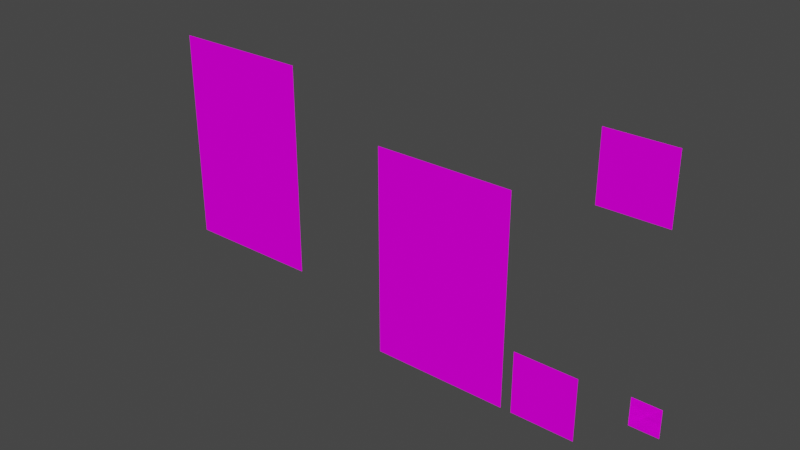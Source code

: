 # Source: gui.blend  (saved by Blender 2.80.75; exported with 4.5.12 LTS)
import bpy
from mathutils import Matrix  # noqa: F401  (used for matrix-valued properties, if any)

bpy.ops.wm.read_factory_settings(use_empty=True)
scene = bpy.context.scene
scene.name = 'Scene'

# ---- collections
col_collection_1 = bpy.data.collections.new('Collection 1'); scene.collection.children.link(col_collection_1)

# ---- images (referenced by path relative to the original .blend; pixels are not part of the script)
import os
ASSET_DIR = os.environ.get("B2B_ASSET_DIR", "")  # directory of the original .blend (textures are referenced by path, not embedded)
HERE = os.path.dirname(os.path.abspath(__file__))  # packed textures are extracted next to this script under _unpacked/

def load_image(name, relpath, width, height, colorspace="sRGB"):
    """Load a texture the original file referenced (path relative to the .blend, or extracted next to this script)."""
    p = next((c for c in (os.path.join(HERE, relpath), os.path.join(ASSET_DIR, relpath)) if relpath and os.path.exists(c)), "")
    if p:
        img = bpy.data.images.load(p, check_existing=True)
        img.name = name
    else:  # same state as the original file: an image datablock whose file is absent (Cycles renders it pink)
        img = bpy.data.images.new(name, width, height)
        img.source = "FILE"
        img.filepath = "//" + (relpath or name)
    img.colorspace_settings.name = colorspace
    return img
img_gui_png_001 = load_image('gui.png.001', 'gui.png', 1024, 1024, 'sRGB')

# ---- materials (node trees are filled in below, after node groups)
mat_material_001 = bpy.data.materials.new('Material.001')
mat_material_001.surface_render_method = 'BLENDED'
mat_material_001.blend_method = 'BLEND'
mat_material_001.use_transparency_overlap = False
mat_material_001.show_transparent_back = False
mat_material_001.use_backface_culling = True

# ---- material node trees
mat_material_001.use_nodes = True; mat_material_001.node_tree.nodes.clear()
_N = mat_material_001.node_tree.nodes; _L = mat_material_001.node_tree.links
n0 = _N.new('ShaderNodeBsdfTransparent'); n0.name = 'Transparent BSDF'; n0.location = (-113, 509)
n1 = _N.new('ShaderNodeMixShader'); n1.name = 'Mix Shader'; n1.location = (276, 504)
n2 = _N.new('ShaderNodeOutputMaterial'); n2.name = 'Material Output'; n2.location = (688, 340)
n2.target = 'CYCLES'
n3 = _N.new('ShaderNodeBsdfPrincipled'); n3.name = 'Principled BSDF'; n3.location = (136, 236)
n3.distribution = 'GGX'
n3.subsurface_method = 'BURLEY'
n3.inputs[2].default_value = 1.0
n3.inputs[3].default_value = 1.45
n3.inputs[13].default_value = 0.0
n3.inputs[20].default_value = 0.0
n3.inputs[27].default_value = (0.0, 0.0, 0.0, 1.0)
n3.inputs[28].default_value = 1.0
n4 = _N.new('ShaderNodeTexImage'); n4.name = 'Image Texture'; n4.location = (-280, 265)
n4.image = img_gui_png_001
n5 = _N.new('ShaderNodeOutputMaterial'); n5.name = 'Material Output.001'; n5.location = (0, 0)
n5.target = 'EEVEE'
n6 = _N.new('ShaderNodeMixShader'); n6.name = 'Mix Shader.001'; n6.location = (0, 0)
n6.label = 'Disable Shadow'
n6.hide = True
n7 = _N.new('ShaderNodeLightPath'); n7.name = 'Light Path'; n7.location = (0, 0)
n7.hide = True
n8 = _N.new('ShaderNodeBsdfTransparent'); n8.name = 'Transparent BSDF.001'; n8.location = (0, 0)
n8.hide = True
_L.new(n4.outputs[0], n3.inputs[0])
_L.new(n3.outputs[0], n1.inputs[2])
_L.new(n0.outputs[0], n1.inputs[1])
_L.new(n4.outputs[1], n1.inputs[0])
_L.new(n1.outputs[0], n2.inputs[0])
_L.new(n1.outputs[0], n6.inputs[1])
_L.new(n6.outputs[0], n5.inputs[0])
_L.new(n7.outputs[1], n6.inputs[0])
_L.new(n8.outputs[0], n6.inputs[2])
n2.is_active_output = True

# ---- world
world_world = bpy.data.worlds.new('World'); scene.world = world_world
world_world.color = (0.05088, 0.05088, 0.05088)
world_world.use_sun_shadow = False
world_world.sun_shadow_jitter_overblur = 0.0

# ---- meshes
me_plane_004 = bpy.data.meshes.new('Plane.004')
me_plane_004.from_pydata([(-1.0, -1.0, 0.0), (1.0, -1.0, 0.0), (-1.0, 1.0, 0.0), (1.0, 1.0, 0.0), (-9.084, -3.943, -6.012e-06), (-4.487, -3.943, -6.012e-06), (-9.084, 0.6544, -6.012e-06), (-4.487, 0.6544, -6.012e-06), (-4.398, 12.13, 5.691e-05), (0.1994, 12.13, 5.691e-05), (-4.398, 16.73, 5.691e-05), (0.1994, 16.73, 5.691e-05), (-19.96, -3.943, 1.464e-05), (-9.85, -3.943, 1.464e-05), (-19.96, 11.37, 1.464e-05), (-9.85, 11.37, 1.464e-05), (-37.36, -0.2853, 2.906e-05), (-27.24, -0.2853, 2.906e-05), (-37.36, 15.03, 2.906e-05), (-27.24, 15.03, 2.906e-05)], [], [(0, 1, 3, 2), (4, 5, 7, 6), (8, 9, 11, 10), (12, 13, 15, 14), (16, 17, 19, 18)])
_uv = me_plane_004.uv_layers.new(name='UVMap')
_uv.uv.foreach_set('vector', [0.8883, 0.2469, 0.9739, 0.2469, 0.9739, 0.3325, 0.8883, 0.3325, 0.6514, 0.1367, 0.8468, 0.1367, 0.8467, 0.3322, 0.6514, 0.3322, 0.4459, 0.1373, 0.6406, 0.1373, 0.6406, 0.332, 0.4459, 0.332, 0.5401, 0.3432, 0.9704, 0.3432, 0.9704, 0.9945, 0.5401, 0.9945, 0.003562, 0.3443, 0.4326, 0.3443, 0.4326, 0.9937, 0.003562, 0.9937])
me_plane_004.materials.append(mat_material_001)
me_plane_004.use_remesh_preserve_volume = False
me_plane_004.use_remesh_preserve_attributes = False
me_plane_004.use_mirror_vertex_groups = False
me_plane_004.update()
me_plane_005 = bpy.data.meshes.new('Plane.005')
me_plane_005.from_pydata([(-1.0, -1.0, 0.0), (1.0, -1.0, 0.0), (-1.0, 1.0, 0.0), (1.0, 1.0, 0.0)], [], [(0, 1, 3, 2)])
_uv = me_plane_005.uv_layers.new(name='UVMap')
_uv.uv.foreach_set('vector', [0.6514, 0.1367, 0.8468, 0.1367, 0.8467, 0.3322, 0.6514, 0.3322])
me_plane_005.materials.append(mat_material_001)
me_plane_005.use_remesh_preserve_volume = False
me_plane_005.use_remesh_preserve_attributes = False
me_plane_005.use_mirror_vertex_groups = False
me_plane_005.update()
me_plane_006 = bpy.data.meshes.new('Plane.006')
me_plane_006.from_pydata([(-1.0, -1.0, 0.0), (1.0, -1.0, 0.0), (-1.0, 1.0, 0.0), (1.0, 1.0, 0.0)], [], [(0, 1, 3, 2)])
_uv = me_plane_006.uv_layers.new(name='UVMap')
_uv.uv.foreach_set('vector', [0.4459, 0.1373, 0.6406, 0.1373, 0.6406, 0.332, 0.4459, 0.332])
me_plane_006.materials.append(mat_material_001)
me_plane_006.use_remesh_preserve_volume = False
me_plane_006.use_remesh_preserve_attributes = False
me_plane_006.use_mirror_vertex_groups = False
me_plane_006.update()
me_plane_007 = bpy.data.meshes.new('Plane.007')
me_plane_007.from_pydata([(-1.0, -1.0, 0.0), (1.0, -1.0, 0.0), (-1.0, 1.0, 0.0), (1.0, 1.0, 0.0)], [], [(0, 1, 3, 2)])
_uv = me_plane_007.uv_layers.new(name='UVMap')
_uv.uv.foreach_set('vector', [0.5401, 0.3432, 0.9704, 0.3432, 0.9704, 0.9945, 0.5401, 0.9945])
me_plane_007.materials.append(mat_material_001)
me_plane_007.use_remesh_preserve_volume = False
me_plane_007.use_remesh_preserve_attributes = False
me_plane_007.use_mirror_vertex_groups = False
me_plane_007.update()
me_plane_008 = bpy.data.meshes.new('Plane.008')
me_plane_008.from_pydata([(-1.0, -1.0, 0.0), (1.0, -1.0, 0.0), (-1.0, 1.0, 0.0), (1.0, 1.0, 0.0)], [], [(0, 1, 3, 2)])
_uv = me_plane_008.uv_layers.new(name='UVMap')
_uv.uv.foreach_set('vector', [0.003562, 0.3443, 0.4326, 0.3443, 0.4326, 0.9937, 0.003562, 0.9937])
me_plane_008.materials.append(mat_material_001)
me_plane_008.use_remesh_preserve_volume = False
me_plane_008.use_remesh_preserve_attributes = False
me_plane_008.use_mirror_vertex_groups = False
me_plane_008.update()
me_plane_009 = bpy.data.meshes.new('Plane.009')
me_plane_009.from_pydata([(-1.0, -1.0, 0.0), (1.0, -1.0, 0.0), (-1.0, 1.0, 0.0), (1.0, 1.0, 0.0)], [], [(0, 1, 3, 2)])
_uv = me_plane_009.uv_layers.new(name='UVMap')
_uv.uv.foreach_set('vector', [0.8883, 0.2469, 0.9739, 0.2469, 0.9739, 0.3325, 0.8883, 0.3325])
me_plane_009.materials.append(mat_material_001)
me_plane_009.use_remesh_preserve_volume = False
me_plane_009.use_remesh_preserve_attributes = False
me_plane_009.use_mirror_vertex_groups = False
me_plane_009.update()

# ---- objects
ob_gui_state0 = bpy.data.objects.new('gui-state0', me_plane_004)
ob_plane_005 = bpy.data.objects.new('Plane.005', me_plane_005)
ob_plane_006 = bpy.data.objects.new('Plane.006', me_plane_006)
ob_plane_007 = bpy.data.objects.new('Plane.007', me_plane_007)
ob_plane_008 = bpy.data.objects.new('Plane.008', me_plane_008)
ob_plane_009 = bpy.data.objects.new('Plane.009', me_plane_009)

# ---- transforms, parenting, visibility, modifiers, constraints
ob_gui_state0.location = (0.09976, -1.013e-07, 0.05733)
ob_gui_state0.rotation_euler = (1.571, 0.0, 0.0)
ob_gui_state0.scale = (0.0435, 0.0435, 0.001)
ob_gui_state0.visible_shadow = False
ob_gui_state0.lineart.crease_threshold = 0.0
ob_plane_005.location = (-0.1954, -9.219e-08, -0.0142)
ob_plane_005.rotation_euler = (1.571, 0.0, 0.0)
ob_plane_005.scale = (0.1, 0.1, 0.001)
ob_plane_005.color = (0.0, 0.0, 0.0, 1.0)
ob_plane_005.visible_shadow = False
ob_plane_005.lineart.crease_threshold = 0.0
ob_plane_006.location = (0.008436, -1.857e-07, 0.6851)
ob_plane_006.rotation_euler = (1.571, 0.0, 0.0)
ob_plane_006.scale = (0.1, 0.1, 0.001)
ob_plane_006.visible_shadow = False
ob_plane_006.lineart.crease_threshold = 0.0
ob_plane_007.location = (-0.5487, -1.23e-07, 0.2188)
ob_plane_007.rotation_euler = (1.571, 0.0, 0.0)
ob_plane_007.scale = (0.22, 0.333, 0.001)
ob_plane_007.visible_shadow = False
ob_plane_007.lineart.crease_threshold = 0.0
ob_plane_008.location = (-1.305, -1.444e-07, 0.3779)
ob_plane_008.rotation_euler = (1.571, 0.0, 0.0)
ob_plane_008.scale = (0.22, 0.333, 0.001)
ob_plane_008.visible_shadow = False
ob_plane_008.lineart.crease_threshold = 0.0
ob_plane_009.location = (0.09976, -1.013e-07, 0.05733)
ob_plane_009.rotation_euler = (1.571, 0.0, 0.0)
ob_plane_009.scale = (0.0435, 0.0435, 0.001)
ob_plane_009.visible_shadow = False
ob_plane_009.lineart.crease_threshold = 0.0

# ---- collection membership
scene.collection.objects.link(ob_gui_state0)
col_collection_1.objects.link(ob_plane_005)
col_collection_1.objects.link(ob_plane_006)
col_collection_1.objects.link(ob_plane_007)
col_collection_1.objects.link(ob_plane_008)
col_collection_1.objects.link(ob_plane_009)

# ---- scene / render settings (as saved in the file)
scene.frame_start = 1; scene.frame_end = 250; scene.frame_set(1)
scene.render.engine = 'BLENDER_EEVEE_NEXT'
scene.render.motion_blur_shutter = 1.0
scene.cycles.use_denoising = False
scene.cycles.samples = 128
scene.cycles.sampling_pattern = 'TABULATED_SOBOL'
scene.cycles.use_adaptive_sampling = False
scene.cycles.use_light_tree = False
scene.view_settings.view_transform = 'Filmic'
bpy.context.view_layer.update()

# ---- added for rendering (the .blend has no active camera and no usable light): camera, sun
cam_auto = bpy.data.cameras.new('AutoCamera')
cam_auto.lens = 50.0
cam_auto.sensor_width = 36.0
cam_auto.clip_end = 1000.0
ob_auto_camera = bpy.data.objects.new('AutoCamera', cam_auto)
scene.collection.objects.link(ob_auto_camera)
ob_auto_camera.location = (1.06272, -2.10445, 1.73844)
ob_auto_camera.rotation_euler = (1.09748, -7.21219e-08, 0.694738)
scene.camera = ob_auto_camera
light_auto_sun = bpy.data.lights.new('AutoSun', 'SUN')
light_auto_sun.energy = 3.0
light_auto_sun.angle = 0.0523599
ob_auto_sun = bpy.data.objects.new('AutoSun', light_auto_sun)
scene.collection.objects.link(ob_auto_sun)
ob_auto_sun.rotation_euler = (0.872665, 0.174533, 0.523599)
bpy.context.view_layer.update()
